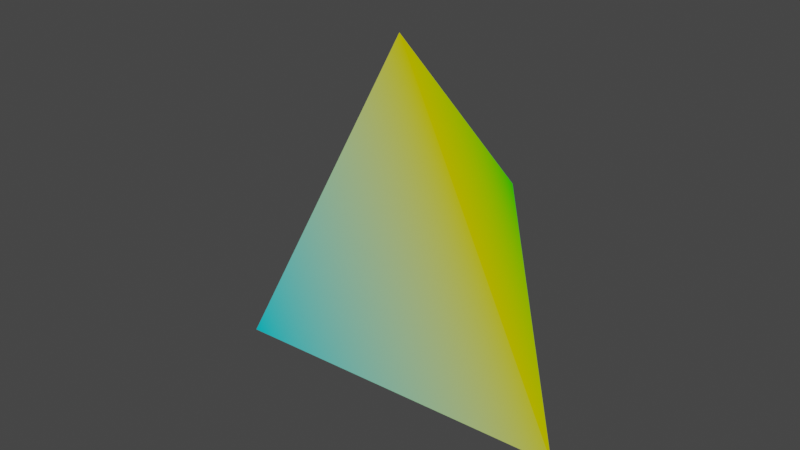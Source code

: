 # Source: projectile.blend  (saved by Blender 2.93.20; exported with 4.5.12 LTS)
import bpy
from mathutils import Matrix  # noqa: F401  (used for matrix-valued properties, if any)

bpy.ops.wm.read_factory_settings(use_empty=True)
scene = bpy.context.scene
scene.name = 'Scene'

# ---- collections
col_collection = bpy.data.collections.new('Collection'); scene.collection.children.link(col_collection)

# ---- materials (node trees are filled in below, after node groups)
mat_material = bpy.data.materials.new('Material')
mat_material.alpha_threshold = 0.0
mat_material.use_backface_culling = True
mat_material.use_transparent_shadow = False
mat_material.line_color = (0.0, 0.0, 0.0, 1.0)

# ---- material node trees
mat_material.use_nodes = True; mat_material.node_tree.nodes.clear()
_N = mat_material.node_tree.nodes; _L = mat_material.node_tree.links
n0 = _N.new('ShaderNodeOutputMaterial'); n0.name = 'Material Output'; n0.location = (459, 165)
n1 = _N.new('ShaderNodeAttribute'); n1.name = 'Attribute'; n1.location = (184, 203)
n1.attribute_name = 'Col'
_L.new(n1.outputs[0], n0.inputs[0])
n0.is_active_output = True

# ---- world
world_world = bpy.data.worlds.new('World'); scene.world = world_world
world_world.use_nodes = True; world_world.node_tree.nodes.clear()
_N = world_world.node_tree.nodes; _L = world_world.node_tree.links
n0 = _N.new('ShaderNodeOutputWorld'); n0.name = 'World Output'; n0.location = (300, 300)
n1 = _N.new('ShaderNodeBackground'); n1.name = 'Background'; n1.location = (10, 300)
n1.inputs[0].default_value = (0.05088, 0.05088, 0.05088, 1.0)
_L.new(n1.outputs[0], n0.inputs[0])
n0.is_active_output = True
world_world.color = (0.05088, 0.05088, 0.05088)
world_world.use_sun_shadow = False
world_world.sun_shadow_jitter_overblur = 0.0

# ---- meshes
me_cube = bpy.data.meshes.new('Cube')
me_cube.from_pydata([(1.13e-08, -0.002322, 1.846), (0.7595, -0.002322, 0.2891), (1.13e-08, 0.78, 0.9671), (-6.537e-08, -0.7774, 0.9671), (-0.7595, -0.002322, 0.2891)], [], [(2, 0, 1), (0, 3, 1), (2, 1, 4), (1, 3, 4), (2, 4, 0), (4, 3, 0)])
_uv = me_cube.uv_layers.new(name='UVMap')
_uv.uv.foreach_set('vector', [0.5, 0.0, 0.6667, 0.3333, 0.3333, 0.3333, 0.6667, 0.6667, 0.5, 1.0, 0.3333, 0.6667, 0.1667, 0.0, 0.3333, 0.3333, 0.0, 0.3333, 0.3333, 0.6667, 0.1667, 1.0, 0.0, 0.6667, 0.8333, 0.0, 1.0, 0.3333, 0.6667, 0.3333, 1.0, 0.6667, 0.8333, 1.0, 0.6667, 0.6667])
_ca = me_cube.color_attributes.new('Col', 'BYTE_COLOR', 'CORNER')
_ca.data.foreach_set('color', [0.02315, 0.491, 0.0, 1.0, 0.491, 0.4564, 0.0, 1.0, 0.491, 0.4564, 0.0, 1.0, 0.491, 0.4564, 0.0, 1.0, 0.0, 0.4287, 0.491, 1.0, 0.4564, 0.4564, 0.02956, 1.0, 0.02315, 0.491, 0.0, 1.0, 0.491, 0.4564, 0.0, 1.0, 0.491, 0.4564, 0.0, 1.0, 0.4564, 0.4564, 0.02956, 1.0, 0.0, 0.4287, 0.491, 1.0, 0.4851, 0.4564, 0.004025, 1.0, 0.02315, 0.491, 0.0, 1.0, 0.491, 0.4564, 0.0, 1.0, 0.491, 0.4564, 0.0, 1.0, 0.4851, 0.4564, 0.004025, 1.0, 0.0, 0.4287, 0.491, 1.0, 0.491, 0.4564, 0.0, 1.0])
me_cube.materials.append(mat_material)
me_cube.use_remesh_preserve_volume = False
me_cube.use_remesh_preserve_attributes = False
me_cube.use_mirror_vertex_groups = False
me_cube.use_paint_bone_selection = False
me_cube.use_paint_mask = True
me_cube.update()

# ---- objects
ob_cube = bpy.data.objects.new('Cube', me_cube)

# ---- transforms, parenting, visibility, modifiers, constraints
ob_cube.location = (0.0, 0.0, 0.0)
ob_cube.lock_rotations_4d = False
ob_cube.empty_display_type = 'ARROWS'
ob_cube.lineart.crease_threshold = 0.0

# ---- collection membership
col_collection.objects.link(ob_cube)

# ---- scene / render settings (as saved in the file)
scene.frame_start = 1; scene.frame_end = 250; scene.frame_set(1)
scene.render.engine = 'BLENDER_EEVEE_NEXT'
scene.cycles.use_denoising = False
scene.cycles.samples = 128
scene.cycles.sampling_pattern = 'TABULATED_SOBOL'
scene.cycles.use_adaptive_sampling = False
scene.cycles.use_light_tree = False
scene.view_settings.view_transform = 'Filmic'
bpy.context.view_layer.update()

# ---- added for rendering (the .blend has no active camera and no usable light): camera, sun
cam_auto = bpy.data.cameras.new('AutoCamera')
cam_auto.lens = 50.0
cam_auto.sensor_width = 36.0
cam_auto.clip_end = 1000.0
ob_auto_camera = bpy.data.objects.new('AutoCamera', cam_auto)
scene.collection.objects.link(ob_auto_camera)
ob_auto_camera.location = (2.47533, -2.96908, 3.04799)
ob_auto_camera.rotation_euler = (1.09748, -7.21219e-08, 0.694738)
scene.camera = ob_auto_camera
light_auto_sun = bpy.data.lights.new('AutoSun', 'SUN')
light_auto_sun.energy = 3.0
light_auto_sun.angle = 0.0523599
ob_auto_sun = bpy.data.objects.new('AutoSun', light_auto_sun)
scene.collection.objects.link(ob_auto_sun)
ob_auto_sun.rotation_euler = (0.872665, 0.174533, 0.523599)
bpy.context.view_layer.update()
